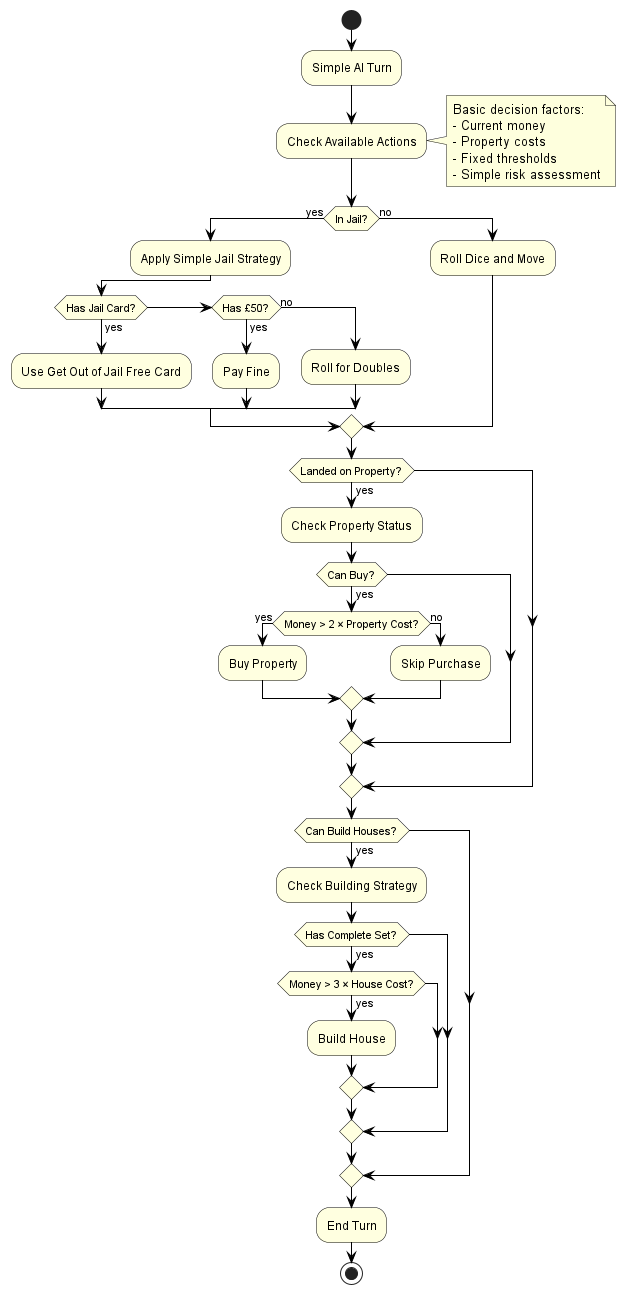

The diagram above was rendered by PlantUML. Its source (embedded in the PNG):
@startuml
skinparam backgroundColor white
skinparam activityBackgroundColor lightYellow
skinparam activityBorderColor black
skinparam arrowColor black

start

:Simple AI Turn;

:Check Available Actions;
note right
Basic decision factors:
- Current money
- Property costs
- Fixed thresholds
- Simple risk assessment
end note

if (In Jail?) then (yes)
  :Apply Simple Jail Strategy;

  if (Has Jail Card?) then (yes)
    :Use Get Out of Jail Free Card;
  elseif (Has £50?) then (yes)
    :Pay Fine;
  else (no)
    :Roll for Doubles;
  endif
else (no)
  :Roll Dice and Move;
endif

if (Landed on Property?) then (yes)
  :Check Property Status;

  if (Can Buy?) then (yes)
    if (Money > 2 × Property Cost?) then (yes)
      :Buy Property;
    else (no)
      :Skip Purchase;
    endif
  endif
endif

if (Can Build Houses?) then (yes)
  :Check Building Strategy;

  if (Has Complete Set?) then (yes)
    if (Money > 3 × House Cost?) then (yes)
      :Build House;
    endif
  endif
endif

:End Turn;

stop
@enduml